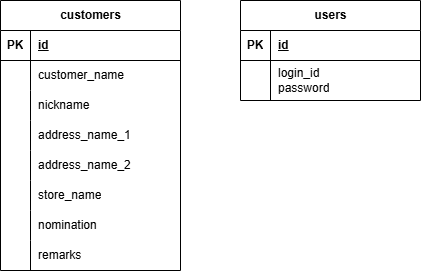

The diagram above was exported from draw.io. Its source (the exported page's mxGraphModel, read from the mxfile embedded in the PNG):
<mxGraphModel dx="936" dy="614" grid="1" gridSize="10" guides="1" tooltips="1" connect="1" arrows="1" fold="1" page="1" pageScale="1" pageWidth="1169" pageHeight="827" math="0" shadow="0">
  <root>
    <mxCell id="0" />
    <mxCell id="1" parent="0" />
    <mxCell id="a_NFbTvj8NsSptFfGjz7-35" parent="1" style="shape=table;startSize=30;container=1;collapsible=1;childLayout=tableLayout;fixedRows=1;rowLines=0;fontStyle=1;align=center;resizeLast=1;html=1;" value="customers" vertex="1">
      <mxGeometry height="270" width="180" x="40" y="80" as="geometry" />
    </mxCell>
    <mxCell id="a_NFbTvj8NsSptFfGjz7-36" parent="a_NFbTvj8NsSptFfGjz7-35" style="shape=tableRow;horizontal=0;startSize=0;swimlaneHead=0;swimlaneBody=0;fillColor=none;collapsible=0;dropTarget=0;points=[[0,0.5],[1,0.5]];portConstraint=eastwest;top=0;left=0;right=0;bottom=1;" value="" vertex="1">
      <mxGeometry height="30" width="180" y="30" as="geometry" />
    </mxCell>
    <mxCell id="a_NFbTvj8NsSptFfGjz7-37" parent="a_NFbTvj8NsSptFfGjz7-36" style="shape=partialRectangle;connectable=0;fillColor=none;top=0;left=0;bottom=0;right=0;fontStyle=1;overflow=hidden;whiteSpace=wrap;html=1;" value="PK" vertex="1">
      <mxGeometry height="30" width="30" as="geometry">
        <mxRectangle height="30" width="30" as="alternateBounds" />
      </mxGeometry>
    </mxCell>
    <mxCell id="a_NFbTvj8NsSptFfGjz7-38" parent="a_NFbTvj8NsSptFfGjz7-36" style="shape=partialRectangle;connectable=0;fillColor=none;top=0;left=0;bottom=0;right=0;align=left;spacingLeft=6;fontStyle=5;overflow=hidden;whiteSpace=wrap;html=1;" value="id" vertex="1">
      <mxGeometry height="30" width="150" x="30" as="geometry">
        <mxRectangle height="30" width="150" as="alternateBounds" />
      </mxGeometry>
    </mxCell>
    <mxCell id="a_NFbTvj8NsSptFfGjz7-39" parent="a_NFbTvj8NsSptFfGjz7-35" style="shape=tableRow;horizontal=0;startSize=0;swimlaneHead=0;swimlaneBody=0;fillColor=none;collapsible=0;dropTarget=0;points=[[0,0.5],[1,0.5]];portConstraint=eastwest;top=0;left=0;right=0;bottom=0;" value="" vertex="1">
      <mxGeometry height="30" width="180" y="60" as="geometry" />
    </mxCell>
    <mxCell id="a_NFbTvj8NsSptFfGjz7-40" parent="a_NFbTvj8NsSptFfGjz7-39" style="shape=partialRectangle;connectable=0;fillColor=none;top=0;left=0;bottom=0;right=0;editable=1;overflow=hidden;whiteSpace=wrap;html=1;" value="" vertex="1">
      <mxGeometry height="30" width="30" as="geometry">
        <mxRectangle height="30" width="30" as="alternateBounds" />
      </mxGeometry>
    </mxCell>
    <mxCell id="a_NFbTvj8NsSptFfGjz7-41" parent="a_NFbTvj8NsSptFfGjz7-39" style="shape=partialRectangle;connectable=0;fillColor=none;top=0;left=0;bottom=0;right=0;align=left;spacingLeft=6;overflow=hidden;whiteSpace=wrap;html=1;" value="customer_name" vertex="1">
      <mxGeometry height="30" width="150" x="30" as="geometry">
        <mxRectangle height="30" width="150" as="alternateBounds" />
      </mxGeometry>
    </mxCell>
    <mxCell id="a_NFbTvj8NsSptFfGjz7-42" parent="a_NFbTvj8NsSptFfGjz7-35" style="shape=tableRow;horizontal=0;startSize=0;swimlaneHead=0;swimlaneBody=0;fillColor=none;collapsible=0;dropTarget=0;points=[[0,0.5],[1,0.5]];portConstraint=eastwest;top=0;left=0;right=0;bottom=0;" value="" vertex="1">
      <mxGeometry height="30" width="180" y="90" as="geometry" />
    </mxCell>
    <mxCell id="a_NFbTvj8NsSptFfGjz7-43" parent="a_NFbTvj8NsSptFfGjz7-42" style="shape=partialRectangle;connectable=0;fillColor=none;top=0;left=0;bottom=0;right=0;editable=1;overflow=hidden;whiteSpace=wrap;html=1;" value="" vertex="1">
      <mxGeometry height="30" width="30" as="geometry">
        <mxRectangle height="30" width="30" as="alternateBounds" />
      </mxGeometry>
    </mxCell>
    <mxCell id="a_NFbTvj8NsSptFfGjz7-44" parent="a_NFbTvj8NsSptFfGjz7-42" style="shape=partialRectangle;connectable=0;fillColor=none;top=0;left=0;bottom=0;right=0;align=left;spacingLeft=6;overflow=hidden;whiteSpace=wrap;html=1;" value="nickname&lt;span style=&quot;white-space: pre;&quot;&gt;&#09;&lt;/span&gt;" vertex="1">
      <mxGeometry height="30" width="150" x="30" as="geometry">
        <mxRectangle height="30" width="150" as="alternateBounds" />
      </mxGeometry>
    </mxCell>
    <mxCell id="a_NFbTvj8NsSptFfGjz7-45" parent="a_NFbTvj8NsSptFfGjz7-35" style="shape=tableRow;horizontal=0;startSize=0;swimlaneHead=0;swimlaneBody=0;fillColor=none;collapsible=0;dropTarget=0;points=[[0,0.5],[1,0.5]];portConstraint=eastwest;top=0;left=0;right=0;bottom=0;" value="" vertex="1">
      <mxGeometry height="30" width="180" y="120" as="geometry" />
    </mxCell>
    <mxCell id="a_NFbTvj8NsSptFfGjz7-46" parent="a_NFbTvj8NsSptFfGjz7-45" style="shape=partialRectangle;connectable=0;fillColor=none;top=0;left=0;bottom=0;right=0;editable=1;overflow=hidden;whiteSpace=wrap;html=1;" value="" vertex="1">
      <mxGeometry height="30" width="30" as="geometry">
        <mxRectangle height="30" width="30" as="alternateBounds" />
      </mxGeometry>
    </mxCell>
    <mxCell id="a_NFbTvj8NsSptFfGjz7-47" parent="a_NFbTvj8NsSptFfGjz7-45" style="shape=partialRectangle;connectable=0;fillColor=none;top=0;left=0;bottom=0;right=0;align=left;spacingLeft=6;overflow=hidden;whiteSpace=wrap;html=1;" value="address_name_1" vertex="1">
      <mxGeometry height="30" width="150" x="30" as="geometry">
        <mxRectangle height="30" width="150" as="alternateBounds" />
      </mxGeometry>
    </mxCell>
    <mxCell id="a_NFbTvj8NsSptFfGjz7-48" parent="a_NFbTvj8NsSptFfGjz7-35" style="shape=tableRow;horizontal=0;startSize=0;swimlaneHead=0;swimlaneBody=0;fillColor=none;collapsible=0;dropTarget=0;points=[[0,0.5],[1,0.5]];portConstraint=eastwest;top=0;left=0;right=0;bottom=0;" value="" vertex="1">
      <mxGeometry height="30" width="180" y="150" as="geometry" />
    </mxCell>
    <mxCell id="a_NFbTvj8NsSptFfGjz7-49" parent="a_NFbTvj8NsSptFfGjz7-48" style="shape=partialRectangle;connectable=0;fillColor=none;top=0;left=0;bottom=0;right=0;editable=1;overflow=hidden;whiteSpace=wrap;html=1;" value="" vertex="1">
      <mxGeometry height="30" width="30" as="geometry">
        <mxRectangle height="30" width="30" as="alternateBounds" />
      </mxGeometry>
    </mxCell>
    <mxCell id="a_NFbTvj8NsSptFfGjz7-50" parent="a_NFbTvj8NsSptFfGjz7-48" style="shape=partialRectangle;connectable=0;fillColor=none;top=0;left=0;bottom=0;right=0;align=left;spacingLeft=6;overflow=hidden;whiteSpace=wrap;html=1;" value="address_name_2" vertex="1">
      <mxGeometry height="30" width="150" x="30" as="geometry">
        <mxRectangle height="30" width="150" as="alternateBounds" />
      </mxGeometry>
    </mxCell>
    <mxCell id="a_NFbTvj8NsSptFfGjz7-51" parent="a_NFbTvj8NsSptFfGjz7-35" style="shape=tableRow;horizontal=0;startSize=0;swimlaneHead=0;swimlaneBody=0;fillColor=none;collapsible=0;dropTarget=0;points=[[0,0.5],[1,0.5]];portConstraint=eastwest;top=0;left=0;right=0;bottom=0;" value="" vertex="1">
      <mxGeometry height="30" width="180" y="180" as="geometry" />
    </mxCell>
    <mxCell id="a_NFbTvj8NsSptFfGjz7-52" parent="a_NFbTvj8NsSptFfGjz7-51" style="shape=partialRectangle;connectable=0;fillColor=none;top=0;left=0;bottom=0;right=0;editable=1;overflow=hidden;whiteSpace=wrap;html=1;" value="" vertex="1">
      <mxGeometry height="30" width="30" as="geometry">
        <mxRectangle height="30" width="30" as="alternateBounds" />
      </mxGeometry>
    </mxCell>
    <mxCell id="a_NFbTvj8NsSptFfGjz7-53" parent="a_NFbTvj8NsSptFfGjz7-51" style="shape=partialRectangle;connectable=0;fillColor=none;top=0;left=0;bottom=0;right=0;align=left;spacingLeft=6;overflow=hidden;whiteSpace=wrap;html=1;" value="store_name" vertex="1">
      <mxGeometry height="30" width="150" x="30" as="geometry">
        <mxRectangle height="30" width="150" as="alternateBounds" />
      </mxGeometry>
    </mxCell>
    <mxCell id="a_NFbTvj8NsSptFfGjz7-54" parent="a_NFbTvj8NsSptFfGjz7-35" style="shape=tableRow;horizontal=0;startSize=0;swimlaneHead=0;swimlaneBody=0;fillColor=none;collapsible=0;dropTarget=0;points=[[0,0.5],[1,0.5]];portConstraint=eastwest;top=0;left=0;right=0;bottom=0;" value="" vertex="1">
      <mxGeometry height="30" width="180" y="210" as="geometry" />
    </mxCell>
    <mxCell id="a_NFbTvj8NsSptFfGjz7-55" parent="a_NFbTvj8NsSptFfGjz7-54" style="shape=partialRectangle;connectable=0;fillColor=none;top=0;left=0;bottom=0;right=0;editable=1;overflow=hidden;whiteSpace=wrap;html=1;" value="" vertex="1">
      <mxGeometry height="30" width="30" as="geometry">
        <mxRectangle height="30" width="30" as="alternateBounds" />
      </mxGeometry>
    </mxCell>
    <mxCell id="a_NFbTvj8NsSptFfGjz7-56" parent="a_NFbTvj8NsSptFfGjz7-54" style="shape=partialRectangle;connectable=0;fillColor=none;top=0;left=0;bottom=0;right=0;align=left;spacingLeft=6;overflow=hidden;whiteSpace=wrap;html=1;" value="nomination" vertex="1">
      <mxGeometry height="30" width="150" x="30" as="geometry">
        <mxRectangle height="30" width="150" as="alternateBounds" />
      </mxGeometry>
    </mxCell>
    <mxCell id="a_NFbTvj8NsSptFfGjz7-57" parent="a_NFbTvj8NsSptFfGjz7-35" style="shape=tableRow;horizontal=0;startSize=0;swimlaneHead=0;swimlaneBody=0;fillColor=none;collapsible=0;dropTarget=0;points=[[0,0.5],[1,0.5]];portConstraint=eastwest;top=0;left=0;right=0;bottom=0;" value="" vertex="1">
      <mxGeometry height="30" width="180" y="240" as="geometry" />
    </mxCell>
    <mxCell id="a_NFbTvj8NsSptFfGjz7-58" parent="a_NFbTvj8NsSptFfGjz7-57" style="shape=partialRectangle;connectable=0;fillColor=none;top=0;left=0;bottom=0;right=0;editable=1;overflow=hidden;whiteSpace=wrap;html=1;" value="" vertex="1">
      <mxGeometry height="30" width="30" as="geometry">
        <mxRectangle height="30" width="30" as="alternateBounds" />
      </mxGeometry>
    </mxCell>
    <mxCell id="a_NFbTvj8NsSptFfGjz7-59" parent="a_NFbTvj8NsSptFfGjz7-57" style="shape=partialRectangle;connectable=0;fillColor=none;top=0;left=0;bottom=0;right=0;align=left;spacingLeft=6;overflow=hidden;whiteSpace=wrap;html=1;" value="remarks" vertex="1">
      <mxGeometry height="30" width="150" x="30" as="geometry">
        <mxRectangle height="30" width="150" as="alternateBounds" />
      </mxGeometry>
    </mxCell>
    <mxCell id="bR72WcpJwuZrdlw1AcIS-1" parent="1" style="shape=table;startSize=30;container=1;collapsible=1;childLayout=tableLayout;fixedRows=1;rowLines=0;fontStyle=1;align=center;resizeLast=1;html=1;" value="users" vertex="1">
      <mxGeometry height="100" width="180" x="280" y="80" as="geometry" />
    </mxCell>
    <mxCell id="bR72WcpJwuZrdlw1AcIS-2" parent="bR72WcpJwuZrdlw1AcIS-1" style="shape=tableRow;horizontal=0;startSize=0;swimlaneHead=0;swimlaneBody=0;fillColor=none;collapsible=0;dropTarget=0;points=[[0,0.5],[1,0.5]];portConstraint=eastwest;top=0;left=0;right=0;bottom=1;" value="" vertex="1">
      <mxGeometry height="30" width="180" y="30" as="geometry" />
    </mxCell>
    <mxCell id="bR72WcpJwuZrdlw1AcIS-3" parent="bR72WcpJwuZrdlw1AcIS-2" style="shape=partialRectangle;connectable=0;fillColor=none;top=0;left=0;bottom=0;right=0;fontStyle=1;overflow=hidden;whiteSpace=wrap;html=1;" value="PK" vertex="1">
      <mxGeometry height="30" width="30" as="geometry">
        <mxRectangle height="30" width="30" as="alternateBounds" />
      </mxGeometry>
    </mxCell>
    <mxCell id="bR72WcpJwuZrdlw1AcIS-4" parent="bR72WcpJwuZrdlw1AcIS-2" style="shape=partialRectangle;connectable=0;fillColor=none;top=0;left=0;bottom=0;right=0;align=left;spacingLeft=6;fontStyle=5;overflow=hidden;whiteSpace=wrap;html=1;" value="id" vertex="1">
      <mxGeometry height="30" width="150" x="30" as="geometry">
        <mxRectangle height="30" width="150" as="alternateBounds" />
      </mxGeometry>
    </mxCell>
    <mxCell id="bR72WcpJwuZrdlw1AcIS-5" parent="bR72WcpJwuZrdlw1AcIS-1" style="shape=tableRow;horizontal=0;startSize=0;swimlaneHead=0;swimlaneBody=0;fillColor=none;collapsible=0;dropTarget=0;points=[[0,0.5],[1,0.5]];portConstraint=eastwest;top=0;left=0;right=0;bottom=0;" value="" vertex="1">
      <mxGeometry height="40" width="180" y="60" as="geometry" />
    </mxCell>
    <mxCell id="bR72WcpJwuZrdlw1AcIS-6" parent="bR72WcpJwuZrdlw1AcIS-5" style="shape=partialRectangle;connectable=0;fillColor=none;top=0;left=0;bottom=0;right=0;editable=1;overflow=hidden;whiteSpace=wrap;html=1;" value="" vertex="1">
      <mxGeometry height="40" width="30" as="geometry">
        <mxRectangle height="40" width="30" as="alternateBounds" />
      </mxGeometry>
    </mxCell>
    <mxCell id="bR72WcpJwuZrdlw1AcIS-7" parent="bR72WcpJwuZrdlw1AcIS-5" style="shape=partialRectangle;connectable=0;fillColor=none;top=0;left=0;bottom=0;right=0;align=left;spacingLeft=6;overflow=hidden;whiteSpace=wrap;html=1;" value="&lt;div&gt;login_id&lt;/div&gt;password" vertex="1">
      <mxGeometry height="40" width="150" x="30" as="geometry">
        <mxRectangle height="40" width="150" as="alternateBounds" />
      </mxGeometry>
    </mxCell>
  </root>
</mxGraphModel>